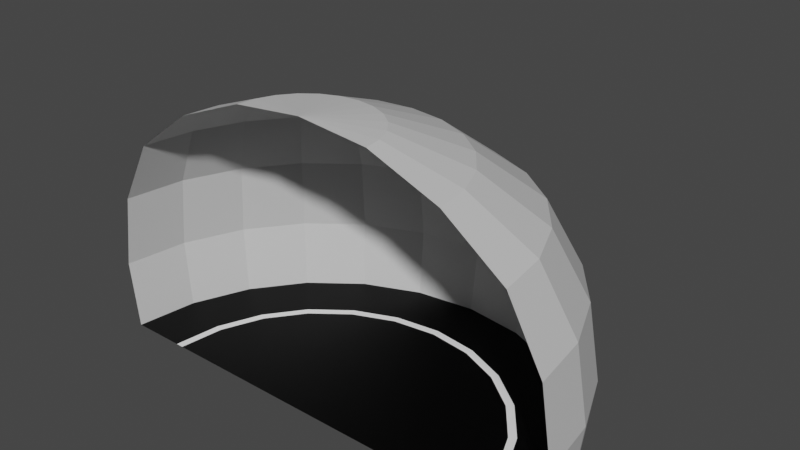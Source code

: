 # Source: tunnel_end.blend  (saved by Blender 2.93.20; exported with 4.5.12 LTS)
import bpy
from mathutils import Matrix  # noqa: F401  (used for matrix-valued properties, if any)

bpy.ops.wm.read_factory_settings(use_empty=True)
scene = bpy.context.scene
scene.name = 'Scene'

# ---- collections
col_collection = bpy.data.collections.new('Collection'); scene.collection.children.link(col_collection)

# ---- images (referenced by path relative to the original .blend; pixels are not part of the script)
import os
ASSET_DIR = os.environ.get("B2B_ASSET_DIR", "")  # directory of the original .blend (textures are referenced by path, not embedded)
HERE = os.path.dirname(os.path.abspath(__file__))  # packed textures are extracted next to this script under _unpacked/

def load_image(name, relpath, width, height, colorspace="sRGB"):
    """Load a texture the original file referenced (path relative to the .blend, or extracted next to this script)."""
    p = next((c for c in (os.path.join(HERE, relpath), os.path.join(ASSET_DIR, relpath)) if relpath and os.path.exists(c)), "")
    if p:
        img = bpy.data.images.load(p, check_existing=True)
        img.name = name
    else:  # same state as the original file: an image datablock whose file is absent (Cycles renders it pink)
        img = bpy.data.images.new(name, width, height)
        img.source = "FILE"
        img.filepath = "//" + (relpath or name)
    img.colorspace_settings.name = colorspace
    return img
img_tunnel_end = load_image('tunnel_end', 'tunnel_end.png', 1024, 1024, 'sRGB')

# ---- materials (node trees are filled in below, after node groups)
mat_material_001 = bpy.data.materials.new('Material.001')
mat_material_002 = bpy.data.materials.new('Material.002')
mat_material_003 = bpy.data.materials.new('Material.003')
mat_material = bpy.data.materials.new('Material')

# ---- material node trees
mat_material_001.use_nodes = True; mat_material_001.node_tree.nodes.clear()
_N = mat_material_001.node_tree.nodes; _L = mat_material_001.node_tree.links
n0 = _N.new('ShaderNodeOutputMaterial'); n0.name = 'Material Output'; n0.location = (300, 300)
n1 = _N.new('ShaderNodeBsdfPrincipled'); n1.name = 'Principled BSDF'; n1.location = (10, 300)
n1.distribution = 'GGX'
n1.subsurface_method = 'BURLEY'
n1.inputs[0].default_value = (1.0, 1.0, 1.0, 1.0)
n1.inputs[3].default_value = 1.45
n1.inputs[27].default_value = (0.0, 0.0, 0.0, 1.0)
n1.inputs[28].default_value = 1.0
n2 = _N.new('ShaderNodeTexImage'); n2.name = 'Image Texture'; n2.location = (11, 565)
n2.image = img_tunnel_end
_L.new(n1.outputs[0], n0.inputs[0])
n0.is_active_output = True
mat_material_002.use_nodes = True; mat_material_002.node_tree.nodes.clear()
_N = mat_material_002.node_tree.nodes; _L = mat_material_002.node_tree.links
n0 = _N.new('ShaderNodeOutputMaterial'); n0.name = 'Material Output'; n0.location = (300, 300)
n1 = _N.new('ShaderNodeBsdfPrincipled'); n1.name = 'Principled BSDF'; n1.location = (10, 300)
n1.distribution = 'GGX'
n1.subsurface_method = 'BURLEY'
n1.inputs[0].default_value = (0.0, 0.0, 0.0, 1.0)
n1.inputs[3].default_value = 1.45
n1.inputs[13].default_value = 0.1261
n1.inputs[27].default_value = (0.0, 0.0, 0.0, 1.0)
n1.inputs[28].default_value = 1.0
n2 = _N.new('ShaderNodeTexImage'); n2.name = 'Image Texture'; n2.location = (24, 586)
n2.image = img_tunnel_end
_L.new(n1.outputs[0], n0.inputs[0])
n0.is_active_output = True
mat_material_003.use_nodes = True; mat_material_003.node_tree.nodes.clear()
_N = mat_material_003.node_tree.nodes; _L = mat_material_003.node_tree.links
n0 = _N.new('ShaderNodeOutputMaterial'); n0.name = 'Material Output'; n0.location = (300, 300)
n1 = _N.new('ShaderNodeBsdfPrincipled'); n1.name = 'Principled BSDF'; n1.location = (10, 300)
n1.distribution = 'GGX'
n1.subsurface_method = 'BURLEY'
n1.inputs[0].default_value = (0.1193, 0.1193, 0.1193, 1.0)
n1.inputs[3].default_value = 1.45
n1.inputs[27].default_value = (0.0, 0.0, 0.0, 1.0)
n1.inputs[28].default_value = 1.0
n2 = _N.new('ShaderNodeTexImage'); n2.name = 'Image Texture'; n2.location = (20, 595)
n2.image = img_tunnel_end
_L.new(n1.outputs[0], n0.inputs[0])
n0.is_active_output = True
mat_material.use_nodes = True; mat_material.node_tree.nodes.clear()
_N = mat_material.node_tree.nodes; _L = mat_material.node_tree.links
n0 = _N.new('ShaderNodeOutputMaterial'); n0.name = 'Material Output'; n0.location = (300, 300)
n1 = _N.new('ShaderNodeBsdfPrincipled'); n1.name = 'Principled BSDF'; n1.location = (10, 300)
n1.distribution = 'GGX'
n1.subsurface_method = 'BURLEY'
n1.inputs[0].default_value = (0.6514, 0.6514, 0.6514, 1.0)
n1.inputs[3].default_value = 1.45
n1.inputs[27].default_value = (0.0, 0.0, 0.0, 1.0)
n1.inputs[28].default_value = 1.0
n2 = _N.new('ShaderNodeTexImage'); n2.name = 'Image Texture'; n2.location = (11, 581)
n2.image = img_tunnel_end
_L.new(n1.outputs[0], n0.inputs[0])
n0.is_active_output = True

# ---- world
world_world = bpy.data.worlds.new('World'); scene.world = world_world
world_world.use_nodes = True; world_world.node_tree.nodes.clear()
_N = world_world.node_tree.nodes; _L = world_world.node_tree.links
n0 = _N.new('ShaderNodeOutputWorld'); n0.name = 'World Output'; n0.location = (300, 300)
n1 = _N.new('ShaderNodeBackground'); n1.name = 'Background'; n1.location = (10, 300)
n1.inputs[0].default_value = (0.05088, 0.05088, 0.05088, 1.0)
_L.new(n1.outputs[0], n0.inputs[0])
n0.is_active_output = True
world_world.color = (0.05088, 0.05088, 0.05088)
world_world.use_sun_shadow = False
world_world.sun_shadow_jitter_overblur = 0.0

# ---- meshes
me_plane = bpy.data.meshes.new('Plane')
me_plane.from_pydata([(-4.597, 0.0, 0.009674), (-3.528, 0.0, 0.009674), (-3.378, 0.0, 0.009674), (-1.35, -6.887e-07, 5.388), (-2.698, -6.17e-07, 4.855), (-3.863, -5.01e-07, 3.992), (-4.529, -3.354e-07, 2.759), (-4.753, -1.757e-07, 1.317), (-4.44, 1.19, 0.009674), (-3.408, 0.9131, 0.009674), (-3.263, 0.8742, 0.009674), (-1.304, 0.3493, 5.388), (-2.606, 0.6984, 4.855), (-3.731, 0.9998, 3.992), (-4.374, 1.172, 2.759), (-4.591, 1.23, 1.317), (-3.981, 2.298, 0.009674), (-3.055, 1.764, 0.009674), (-2.925, 1.689, 0.009674), (-1.169, 0.6748, 5.388), (-2.337, 1.349, 4.855), (-3.345, 1.931, 3.992), (-3.922, 2.264, 2.759), (-4.116, 2.377, 1.317), (-3.251, 3.251, 0.009674), (-2.495, 2.495, 0.009674), (-2.388, 2.388, 0.009674), (-0.9544, 0.9544, 5.388), (-1.908, 1.908, 4.855), (-2.732, 2.732, 3.992), (-3.202, 3.202, 2.759), (-3.361, 3.361, 1.317), (-2.298, 3.981, 0.009674), (-1.764, 3.055, 0.009674), (-1.689, 2.925, 0.009674), (-0.6748, 1.169, 5.388), (-1.349, 2.337, 4.855), (-1.931, 3.345, 3.992), (-2.264, 3.922, 2.759), (-2.377, 4.116, 1.317), (-1.19, 4.44, 0.009674), (-0.9131, 3.408, 0.009674), (-0.8742, 3.263, 0.009674), (-0.3493, 1.304, 5.388), (-0.6984, 2.606, 4.855), (-0.9998, 3.731, 3.992), (-1.172, 4.374, 2.759), (-1.23, 4.591, 1.317), (-6.833e-07, -1.831e-07, 5.528), (3.576e-07, 4.597, 0.009674), (5.96e-08, 3.528, 0.009674), (1.192e-07, 3.378, 0.009674), (-6.557e-07, 1.35, 5.388), (-7.153e-07, 2.698, 4.855), (-4.768e-07, 3.863, 3.992), (-2.384e-07, 4.529, 2.759), (1.192e-07, 4.753, 1.317), (1.19, 4.44, 0.009674), (0.9131, 3.408, 0.009674), (0.8742, 3.263, 0.009674), (0.3493, 1.304, 5.388), (0.6984, 2.606, 4.855), (0.9998, 3.731, 3.992), (1.172, 4.374, 2.759), (1.23, 4.591, 1.317), (2.298, 3.981, 0.009674), (1.764, 3.055, 0.009674), (1.689, 2.925, 0.009674), (0.6748, 1.169, 5.388), (1.349, 2.337, 4.855), (1.931, 3.345, 3.992), (2.264, 3.922, 2.759), (2.377, 4.116, 1.317), (3.251, 3.251, 0.009674), (2.495, 2.495, 0.009674), (2.388, 2.388, 0.009674), (0.9544, 0.9544, 5.388), (1.908, 1.908, 4.855), (2.732, 2.732, 3.992), (3.202, 3.202, 2.759), (3.361, 3.361, 1.317), (3.981, 2.298, 0.009674), (3.055, 1.764, 0.009674), (0.0, 0.0, 0.009674), (2.925, 1.689, 0.009674), (1.169, 0.6748, 5.388), (2.337, 1.349, 4.855), (3.345, 1.931, 3.992), (3.922, 2.264, 2.759), (4.116, 2.377, 1.317), (4.44, 1.19, 0.009674), (3.408, 0.9131, 0.009674), (3.263, 0.8742, 0.009674), (1.304, 0.3493, 5.388), (2.606, 0.6984, 4.855), (3.731, 0.9998, 3.992), (4.374, 1.172, 2.759), (4.591, 1.23, 1.317), (4.597, -3.576e-07, 0.009674), (3.528, -2.98e-07, 0.009674), (3.378, -2.384e-07, 0.009674), (1.35, 6.557e-07, 5.388), (2.698, 8.345e-07, 4.855), (3.863, 4.768e-07, 3.992), (4.529, 2.384e-07, 2.759), (4.753, -1.192e-07, 1.317)], [], [(2, 83, 10), (48, 3, 11), (5, 6, 14, 13), (1, 9, 8, 0), (7, 0, 8, 15), (6, 7, 15, 14), (2, 10, 9, 1), (3, 4, 12, 11), (4, 5, 13, 12), (15, 8, 16, 23), (14, 15, 23, 22), (10, 18, 17, 9), (11, 12, 20, 19), (12, 13, 21, 20), (10, 83, 18), (48, 11, 19), (13, 14, 22, 21), (9, 17, 16, 8), (19, 20, 28, 27), (20, 21, 29, 28), (18, 83, 26), (48, 19, 27), (21, 22, 30, 29), (17, 25, 24, 16), (23, 16, 24, 31), (22, 23, 31, 30), (18, 26, 25, 17), (29, 30, 38, 37), (25, 33, 32, 24), (31, 24, 32, 39), (30, 31, 39, 38), (26, 34, 33, 25), (27, 28, 36, 35), (28, 29, 37, 36), (26, 83, 34), (48, 27, 35), (34, 42, 41, 33), (35, 36, 44, 43), (36, 37, 45, 44), (34, 83, 42), (48, 35, 43), (37, 38, 46, 45), (33, 41, 40, 32), (39, 32, 40, 47), (38, 39, 47, 46), (42, 83, 51), (48, 43, 52), (45, 46, 55, 54), (41, 50, 49, 40), (47, 40, 49, 56), (46, 47, 56, 55), (42, 51, 50, 41), (43, 44, 53, 52), (44, 45, 54, 53), (55, 56, 64, 63), (51, 59, 58, 50), (52, 53, 61, 60), (53, 54, 62, 61), (51, 83, 59), (48, 52, 60), (54, 55, 63, 62), (50, 58, 57, 49), (56, 49, 57, 64), (61, 62, 70, 69), (59, 83, 67), (48, 60, 68), (62, 63, 71, 70), (58, 66, 65, 57), (64, 57, 65, 72), (63, 64, 72, 71), (59, 67, 66, 58), (60, 61, 69, 68), (66, 74, 73, 65), (72, 65, 73, 80), (71, 72, 80, 79), (67, 75, 74, 66), (68, 69, 77, 76), (69, 70, 78, 77), (67, 83, 75), (48, 68, 76), (70, 71, 79, 78), (76, 77, 86, 85), (77, 78, 87, 86), (75, 83, 84), (48, 76, 85), (78, 79, 88, 87), (74, 82, 81, 73), (80, 73, 81, 89), (79, 80, 89, 88), (75, 84, 82, 74), (48, 85, 93), (87, 88, 96, 95), (82, 91, 90, 81), (89, 81, 90, 97), (88, 89, 97, 96), (84, 92, 91, 82), (85, 86, 94, 93), (86, 87, 95, 94), (84, 83, 92), (96, 97, 105, 104), (92, 100, 99, 91), (93, 94, 102, 101), (94, 95, 103, 102), (92, 83, 100), (48, 93, 101), (95, 96, 104, 103), (91, 99, 98, 90), (97, 90, 98, 105)])
me_plane.polygons.foreach_set('material_index', [1, 3, 3, 1, 3, 3, 0, 3, 3, 3, 3, 0, 3, 3, 1, 3, 3, 1, 3, 3, 1, 3, 3, 1, 3, 3, 0, 3, 1, 3, 3, 0, 3, 3, 1, 3, 0, 3, 3, 1, 3, 3, 1, 3, 3, 1, 3, 3, 1, 3, 3, 0, 3, 3, 3, 0, 3, 3, 1, 3, 3, 1, 3, 3, 1, 3, 3, 1, 3, 3, 0, 3, 1, 3, 3, 0, 3, 3, 1, 3, 3, 3, 3, 1, 3, 3, 1, 3, 3, 0, 3, 3, 1, 3, 3, 0, 3, 3, 1, 3, 0, 3, 3, 1, 3, 3, 1, 3])
_uv = me_plane.uv_layers.new(name='UVMap')
_uv.uv.foreach_set('vector', [0.2343, 0.9432, 0.1196, 0.999, 0.2343, 0.999, 0.8814, 0.2373, 0.8255, 0.3519, 0.8814, 0.3519, 0.1166, 0.001001, 0.001001, 0.001001, 0.001001, 0.1166, 0.1166, 0.1166, 0.1166, 0.1186, 0.001001, 0.1186, 0.001001, 0.2343, 0.1166, 0.2343, 0.2343, 0.001001, 0.1186, 0.001001, 0.1186, 0.1166, 0.2343, 0.1166, 0.2343, 0.1186, 0.1186, 0.1186, 0.1186, 0.2343, 0.2343, 0.2343, 0.999, 0.5304, 0.9422, 0.5304, 0.9422, 0.5872, 0.999, 0.5872, 0.999, 0.2343, 0.999, 0.1186, 0.9422, 0.1186, 0.9422, 0.2343, 0.001001, 0.999, 0.1166, 0.999, 0.1166, 0.9422, 0.001001, 0.9422, 0.2343, 0.2363, 0.1186, 0.2363, 0.1186, 0.3519, 0.2343, 0.3519, 0.3519, 0.2363, 0.2363, 0.2363, 0.2363, 0.3519, 0.3519, 0.3519, 0.999, 0.2363, 0.9422, 0.2363, 0.9422, 0.2931, 0.999, 0.2931, 0.9402, 0.7049, 0.9402, 0.5892, 0.8834, 0.5892, 0.8834, 0.7049, 0.3539, 0.9402, 0.4696, 0.9402, 0.4696, 0.8834, 0.3539, 0.8834, 0.1186, 0.998, 0.2333, 0.9422, 0.1186, 0.9422, 0.8245, 0.3509, 0.8245, 0.2363, 0.8804, 0.2363, 0.4696, 0.1186, 0.3539, 0.1186, 0.3539, 0.2343, 0.4696, 0.2343, 0.3519, 0.3539, 0.2363, 0.3539, 0.2363, 0.4696, 0.3519, 0.4696, 0.9402, 0.5872, 0.9402, 0.4716, 0.8834, 0.4716, 0.8834, 0.5872, 0.2363, 0.9402, 0.3519, 0.9402, 0.3519, 0.8834, 0.2363, 0.8834, 0.1166, 0.8814, 0.002002, 0.8814, 0.1166, 0.8255, 0.8814, 0.4726, 0.8814, 0.5872, 0.8255, 0.5872, 0.1166, 0.4716, 0.001001, 0.4716, 0.001001, 0.5872, 0.1166, 0.5872, 0.5872, 0.001001, 0.4716, 0.001001, 0.4716, 0.1166, 0.5872, 0.1166, 0.5872, 0.1186, 0.4716, 0.1186, 0.4716, 0.2343, 0.5872, 0.2343, 0.2343, 0.4716, 0.1186, 0.4716, 0.1186, 0.5872, 0.2343, 0.5872, 0.4108, 0.9422, 0.3539, 0.9422, 0.3539, 0.999, 0.4108, 0.999, 0.5872, 0.2363, 0.4716, 0.2363, 0.4716, 0.3519, 0.5872, 0.3519, 0.5872, 0.3539, 0.4716, 0.3539, 0.4716, 0.4696, 0.5872, 0.4696, 0.4696, 0.4716, 0.3539, 0.4716, 0.3539, 0.5872, 0.4696, 0.5872, 0.5872, 0.4716, 0.4716, 0.4716, 0.4716, 0.5872, 0.5872, 0.5872, 0.999, 0.3539, 0.9422, 0.3539, 0.9422, 0.4108, 0.999, 0.4108, 0.9402, 0.3519, 0.9402, 0.2363, 0.8834, 0.2363, 0.8834, 0.3519, 0.7069, 0.8814, 0.8225, 0.8814, 0.8225, 0.8245, 0.7069, 0.8245, 0.001001, 0.8804, 0.1156, 0.8245, 0.001001, 0.8245, 0.8245, 0.5862, 0.8245, 0.4716, 0.8804, 0.4716, 0.4696, 0.9422, 0.4128, 0.9422, 0.4128, 0.999, 0.4696, 0.999, 0.8814, 0.7049, 0.8814, 0.5892, 0.8245, 0.5892, 0.8245, 0.7049, 0.2363, 0.8814, 0.3519, 0.8814, 0.3519, 0.8245, 0.2363, 0.8245, 0.4696, 0.8255, 0.3549, 0.8814, 0.4696, 0.8814, 0.9402, 0.002002, 0.9402, 0.1166, 0.8844, 0.1166, 0.4696, 0.5892, 0.3539, 0.5892, 0.3539, 0.7049, 0.4696, 0.7049, 0.7049, 0.3539, 0.5892, 0.3539, 0.5892, 0.4696, 0.7049, 0.4696, 0.5872, 0.5892, 0.4716, 0.5892, 0.4716, 0.7049, 0.5872, 0.7049, 0.7049, 0.4716, 0.5892, 0.4716, 0.5892, 0.5872, 0.7049, 0.5872, 0.3539, 0.8804, 0.4686, 0.8245, 0.3539, 0.8245, 0.8834, 0.1156, 0.8834, 0.001001, 0.9392, 0.001001, 0.7049, 0.5892, 0.5892, 0.5892, 0.5892, 0.7049, 0.7049, 0.7049, 0.8225, 0.001001, 0.7069, 0.001001, 0.7069, 0.1166, 0.8225, 0.1166, 0.1166, 0.7069, 0.001001, 0.7069, 0.001001, 0.8225, 0.1166, 0.8225, 0.8225, 0.1186, 0.7069, 0.1186, 0.7069, 0.2343, 0.8225, 0.2343, 0.5284, 0.9422, 0.4716, 0.9422, 0.4716, 0.999, 0.5284, 0.999, 0.8814, 0.4696, 0.8814, 0.3539, 0.8245, 0.3539, 0.8245, 0.4696, 0.7069, 0.8225, 0.8225, 0.8225, 0.8225, 0.7657, 0.7069, 0.7657, 0.8225, 0.3539, 0.7069, 0.3539, 0.7069, 0.4696, 0.8225, 0.4696, 0.5872, 0.9422, 0.5304, 0.9422, 0.5304, 0.999, 0.5872, 0.999, 0.8814, 0.2343, 0.8814, 0.1186, 0.8245, 0.1186, 0.8245, 0.2343, 0.7069, 0.7637, 0.8225, 0.7637, 0.8225, 0.7069, 0.7069, 0.7069, 0.1166, 0.8844, 0.002002, 0.9402, 0.1166, 0.9402, 0.9402, 0.3549, 0.9402, 0.4696, 0.8844, 0.4696, 0.8225, 0.5892, 0.7069, 0.5892, 0.7069, 0.7049, 0.8225, 0.7049, 0.7049, 0.7069, 0.5892, 0.7069, 0.5892, 0.8225, 0.7049, 0.8225, 0.5872, 0.7069, 0.4716, 0.7069, 0.4716, 0.8225, 0.5872, 0.8225, 0.8814, 0.1166, 0.8814, 0.001001, 0.8245, 0.001001, 0.8245, 0.1166, 0.001001, 0.9392, 0.1156, 0.8834, 0.001001, 0.8834, 0.8834, 0.4686, 0.8834, 0.3539, 0.9392, 0.3539, 0.8225, 0.4716, 0.7069, 0.4716, 0.7069, 0.5872, 0.8225, 0.5872, 0.4696, 0.7069, 0.3539, 0.7069, 0.3539, 0.8225, 0.4696, 0.8225, 0.8225, 0.2363, 0.7069, 0.2363, 0.7069, 0.3519, 0.8225, 0.3519, 0.3519, 0.7069, 0.2363, 0.7069, 0.2363, 0.8225, 0.3519, 0.8225, 0.999, 0.4716, 0.9422, 0.4716, 0.9422, 0.5284, 0.999, 0.5284, 0.1186, 0.8814, 0.2343, 0.8814, 0.2343, 0.8245, 0.1186, 0.8245, 0.2343, 0.7069, 0.1186, 0.7069, 0.1186, 0.8225, 0.2343, 0.8225, 0.7049, 0.2363, 0.5892, 0.2363, 0.5892, 0.3519, 0.7049, 0.3519, 0.3519, 0.5892, 0.2363, 0.5892, 0.2363, 0.7049, 0.3519, 0.7049, 0.999, 0.4128, 0.9422, 0.4128, 0.9422, 0.4696, 0.999, 0.4696, 0.8814, 0.8225, 0.8814, 0.7069, 0.8245, 0.7069, 0.8245, 0.8225, 0.4716, 0.8814, 0.5872, 0.8814, 0.5872, 0.8245, 0.4716, 0.8245, 0.2343, 0.9402, 0.1196, 0.9402, 0.2343, 0.8844, 0.9402, 0.7079, 0.9402, 0.8225, 0.8844, 0.8225, 0.2343, 0.5892, 0.1186, 0.5892, 0.1186, 0.7049, 0.2343, 0.7049, 0.9402, 0.2343, 0.9402, 0.1186, 0.8834, 0.1186, 0.8834, 0.2343, 0.5892, 0.8814, 0.7049, 0.8814, 0.7049, 0.8245, 0.5892, 0.8245, 0.1186, 0.9392, 0.2333, 0.8834, 0.1186, 0.8834, 0.8834, 0.8215, 0.8834, 0.7069, 0.9392, 0.7069, 0.7049, 0.1186, 0.5892, 0.1186, 0.5892, 0.2343, 0.7049, 0.2343, 0.1166, 0.5892, 0.001001, 0.5892, 0.001001, 0.7049, 0.1166, 0.7049, 0.7049, 0.001001, 0.5892, 0.001001, 0.5892, 0.1166, 0.7049, 0.1166, 0.3519, 0.4716, 0.2363, 0.4716, 0.2363, 0.5872, 0.3519, 0.5872, 0.3519, 0.9422, 0.2951, 0.9422, 0.2951, 0.999, 0.3519, 0.999, 0.9402, 0.8255, 0.9402, 0.9402, 0.8844, 0.9402, 0.4696, 0.3539, 0.3539, 0.3539, 0.3539, 0.4696, 0.4696, 0.4696, 0.4696, 0.2363, 0.3539, 0.2363, 0.3539, 0.3519, 0.4696, 0.3519, 0.2343, 0.3539, 0.1186, 0.3539, 0.1186, 0.4696, 0.2343, 0.4696, 0.4696, 0.001001, 0.3539, 0.001001, 0.3539, 0.1166, 0.4696, 0.1166, 0.999, 0.2951, 0.9422, 0.2951, 0.9422, 0.3519, 0.999, 0.3519, 0.8814, 0.9402, 0.8814, 0.8245, 0.8245, 0.8245, 0.8245, 0.9402, 0.4716, 0.9402, 0.5872, 0.9402, 0.5872, 0.8834, 0.4716, 0.8834, 0.7049, 0.9402, 0.5902, 0.9402, 0.7049, 0.8844, 0.1166, 0.3539, 0.001001, 0.3539, 0.001001, 0.4696, 0.1166, 0.4696, 0.2931, 0.9422, 0.2363, 0.9422, 0.2363, 0.999, 0.2931, 0.999, 0.999, 0.1166, 0.999, 0.001001, 0.9422, 0.001001, 0.9422, 0.1166, 0.7069, 0.9402, 0.8225, 0.9402, 0.8225, 0.8834, 0.7069, 0.8834, 0.5892, 0.9392, 0.7039, 0.8834, 0.5892, 0.8834, 0.8834, 0.9392, 0.9392, 0.8245, 0.8834, 0.8245, 0.3519, 0.1186, 0.2363, 0.1186, 0.2363, 0.2343, 0.3519, 0.2343, 0.3519, 0.001001, 0.2363, 0.001001, 0.2363, 0.1166, 0.3519, 0.1166, 0.1166, 0.2363, 0.001001, 0.2363, 0.001001, 0.3519, 0.1166, 0.3519])
me_plane.materials.append(mat_material_001)
me_plane.materials.append(mat_material_002)
me_plane.materials.append(mat_material_003)
me_plane.materials.append(mat_material)
me_plane.use_remesh_preserve_volume = False
me_plane.use_remesh_preserve_attributes = False
me_plane.use_mirror_vertex_groups = False
me_plane.update()

# ---- objects
ob_plane = bpy.data.objects.new('Plane', me_plane)

# ---- transforms, parenting, visibility, modifiers, constraints
ob_plane.location = (0.0, 0.0, 0.0)
ob_plane.lineart.crease_threshold = 0.0

# ---- collection membership
col_collection.objects.link(ob_plane)

# ---- scene / render settings (as saved in the file)
scene.frame_start = 1; scene.frame_end = 10000; scene.frame_set(0)
scene.render.engine = 'CYCLES'
scene.render.image_settings.file_format = 'FFMPEG'
scene.render.image_settings.color_mode = 'RGB'
scene.render.image_settings.compression = 0
scene.render.fps = 3
scene.render.fps_base = 0.1
scene.cycles.use_denoising = False
scene.cycles.samples = 128
scene.cycles.sampling_pattern = 'TABULATED_SOBOL'
scene.cycles.use_adaptive_sampling = False
scene.cycles.use_light_tree = False
scene.view_settings.look = 'High Contrast'
scene.view_settings.view_transform = 'Filmic'
bpy.context.view_layer.update()

# ---- added for rendering (the .blend has no active camera and no usable light): camera, sun
cam_auto = bpy.data.cameras.new('AutoCamera')
cam_auto.lens = 50.0
cam_auto.sensor_width = 36.0
cam_auto.clip_end = 1000.0
ob_auto_camera = bpy.data.objects.new('AutoCamera', cam_auto)
scene.collection.objects.link(ob_auto_camera)
ob_auto_camera.location = (11.0802, -10.9196, 11.633)
ob_auto_camera.rotation_euler = (1.09748, -7.21219e-08, 0.694738)
scene.camera = ob_auto_camera
light_auto_sun = bpy.data.lights.new('AutoSun', 'SUN')
light_auto_sun.energy = 3.0
light_auto_sun.angle = 0.0523599
ob_auto_sun = bpy.data.objects.new('AutoSun', light_auto_sun)
scene.collection.objects.link(ob_auto_sun)
ob_auto_sun.rotation_euler = (0.872665, 0.174533, 0.523599)
bpy.context.view_layer.update()
